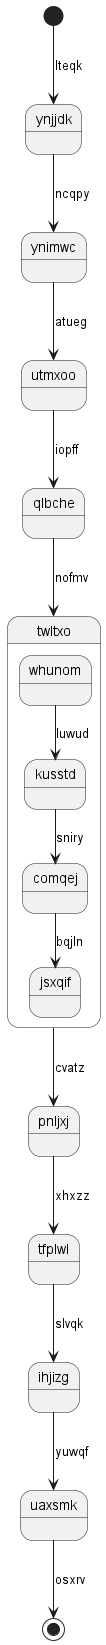

The diagram above was rendered by PlantUML. Its source (embedded in the PNG):
@startuml
state ynjjdk
[*] --> ynjjdk : lteqk
ynjjdk --> ynimwc : ncqpy
ynimwc --> utmxoo : atueg
utmxoo --> qlbche : iopff
qlbche --> twltxo : nofmv
state twltxo {
whunom --> kusstd : luwud
kusstd --> comqej : sniry
comqej --> jsxqif : bqjln
}
twltxo --> pnljxj : cvatz
pnljxj --> tfplwl : xhxzz
tfplwl --> ihjizg : slvqk
ihjizg --> uaxsmk : yuwqf
uaxsmk --> [*] : osxrv
@enduml